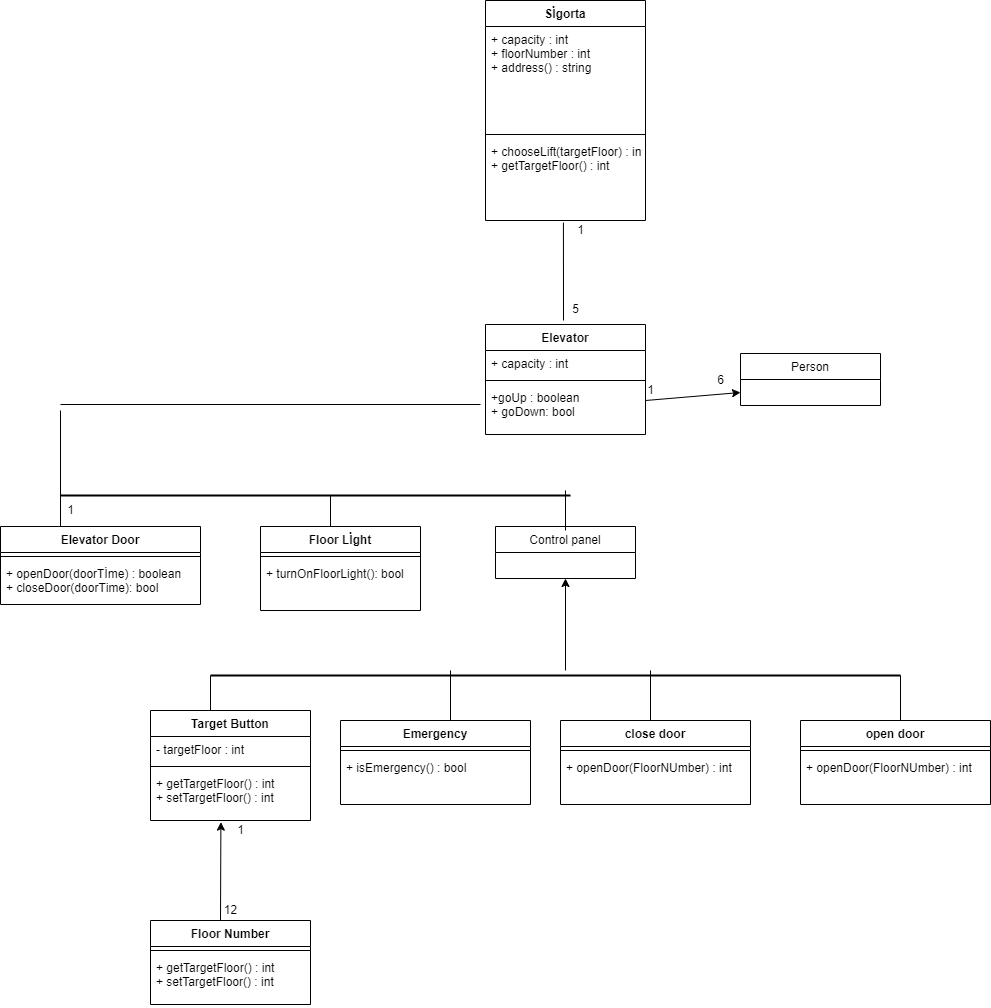

The diagram above was exported from draw.io. Its source (the exported page's mxGraphModel, read from the mxfile embedded in the PNG):
<mxGraphModel dx="2305" dy="635" grid="1" gridSize="10" guides="1" tooltips="1" connect="1" arrows="1" fold="1" page="1" pageScale="1" pageWidth="850" pageHeight="1100" background="none" math="0" shadow="0">
  <root>
    <mxCell id="0" />
    <mxCell id="1" parent="0" />
    <mxCell id="z8BRhZUMJp3rCRA5e2ka-1" value="Sİgorta" style="swimlane;fontStyle=1;align=center;verticalAlign=top;childLayout=stackLayout;horizontal=1;startSize=26;horizontalStack=0;resizeParent=1;resizeParentMax=0;resizeLast=0;collapsible=1;marginBottom=0;" vertex="1" parent="1">
      <mxGeometry x="475" y="80" width="160" height="220" as="geometry" />
    </mxCell>
    <mxCell id="z8BRhZUMJp3rCRA5e2ka-2" value="+ capacity : int&#10;+ floorNumber : int&#10;+ address() : string&#10;" style="text;strokeColor=none;fillColor=none;align=left;verticalAlign=top;spacingLeft=4;spacingRight=4;overflow=hidden;rotatable=0;points=[[0,0.5],[1,0.5]];portConstraint=eastwest;" vertex="1" parent="z8BRhZUMJp3rCRA5e2ka-1">
      <mxGeometry y="26" width="160" height="104" as="geometry" />
    </mxCell>
    <mxCell id="z8BRhZUMJp3rCRA5e2ka-3" value="" style="line;strokeWidth=1;fillColor=none;align=left;verticalAlign=middle;spacingTop=-1;spacingLeft=3;spacingRight=3;rotatable=0;labelPosition=right;points=[];portConstraint=eastwest;" vertex="1" parent="z8BRhZUMJp3rCRA5e2ka-1">
      <mxGeometry y="130" width="160" height="8" as="geometry" />
    </mxCell>
    <mxCell id="z8BRhZUMJp3rCRA5e2ka-4" value="+ chooseLift(targetFloor) : int&#10;+ getTargetFloor() : int" style="text;strokeColor=none;fillColor=none;align=left;verticalAlign=top;spacingLeft=4;spacingRight=4;overflow=hidden;rotatable=0;points=[[0,0.5],[1,0.5]];portConstraint=eastwest;" vertex="1" parent="z8BRhZUMJp3rCRA5e2ka-1">
      <mxGeometry y="138" width="160" height="82" as="geometry" />
    </mxCell>
    <mxCell id="z8BRhZUMJp3rCRA5e2ka-9" value="Elevator" style="swimlane;fontStyle=1;align=center;verticalAlign=top;childLayout=stackLayout;horizontal=1;startSize=26;horizontalStack=0;resizeParent=1;resizeParentMax=0;resizeLast=0;collapsible=1;marginBottom=0;" vertex="1" parent="1">
      <mxGeometry x="475" y="404" width="160" height="110" as="geometry" />
    </mxCell>
    <mxCell id="z8BRhZUMJp3rCRA5e2ka-10" value="+ capacity : int" style="text;strokeColor=none;fillColor=none;align=left;verticalAlign=top;spacingLeft=4;spacingRight=4;overflow=hidden;rotatable=0;points=[[0,0.5],[1,0.5]];portConstraint=eastwest;" vertex="1" parent="z8BRhZUMJp3rCRA5e2ka-9">
      <mxGeometry y="26" width="160" height="26" as="geometry" />
    </mxCell>
    <mxCell id="z8BRhZUMJp3rCRA5e2ka-11" value="" style="line;strokeWidth=1;fillColor=none;align=left;verticalAlign=middle;spacingTop=-1;spacingLeft=3;spacingRight=3;rotatable=0;labelPosition=right;points=[];portConstraint=eastwest;" vertex="1" parent="z8BRhZUMJp3rCRA5e2ka-9">
      <mxGeometry y="52" width="160" height="8" as="geometry" />
    </mxCell>
    <mxCell id="z8BRhZUMJp3rCRA5e2ka-12" value="+goUp : boolean&#10;+ goDown: bool" style="text;strokeColor=none;fillColor=none;align=left;verticalAlign=top;spacingLeft=4;spacingRight=4;overflow=hidden;rotatable=0;points=[[0,0.5],[1,0.5]];portConstraint=eastwest;" vertex="1" parent="z8BRhZUMJp3rCRA5e2ka-9">
      <mxGeometry y="60" width="160" height="50" as="geometry" />
    </mxCell>
    <mxCell id="z8BRhZUMJp3rCRA5e2ka-13" value="Elevator Door" style="swimlane;fontStyle=1;align=center;verticalAlign=top;childLayout=stackLayout;horizontal=1;startSize=26;horizontalStack=0;resizeParent=1;resizeParentMax=0;resizeLast=0;collapsible=1;marginBottom=0;" vertex="1" parent="1">
      <mxGeometry x="-10" y="606" width="200" height="78" as="geometry" />
    </mxCell>
    <mxCell id="z8BRhZUMJp3rCRA5e2ka-15" value="" style="line;strokeWidth=1;fillColor=none;align=left;verticalAlign=middle;spacingTop=-1;spacingLeft=3;spacingRight=3;rotatable=0;labelPosition=right;points=[];portConstraint=eastwest;" vertex="1" parent="z8BRhZUMJp3rCRA5e2ka-13">
      <mxGeometry y="26" width="200" height="8" as="geometry" />
    </mxCell>
    <mxCell id="z8BRhZUMJp3rCRA5e2ka-16" value="+ openDoor(doorTİme) : boolean&#10;+ closeDoor(doorTime): bool" style="text;strokeColor=none;fillColor=none;align=left;verticalAlign=top;spacingLeft=4;spacingRight=4;overflow=hidden;rotatable=0;points=[[0,0.5],[1,0.5]];portConstraint=eastwest;" vertex="1" parent="z8BRhZUMJp3rCRA5e2ka-13">
      <mxGeometry y="34" width="200" height="44" as="geometry" />
    </mxCell>
    <mxCell id="z8BRhZUMJp3rCRA5e2ka-18" value="Floor Lİght" style="swimlane;fontStyle=1;align=center;verticalAlign=top;childLayout=stackLayout;horizontal=1;startSize=26;horizontalStack=0;resizeParent=1;resizeParentMax=0;resizeLast=0;collapsible=1;marginBottom=0;" vertex="1" parent="1">
      <mxGeometry x="250" y="606" width="160" height="84" as="geometry" />
    </mxCell>
    <mxCell id="z8BRhZUMJp3rCRA5e2ka-20" value="" style="line;strokeWidth=1;fillColor=none;align=left;verticalAlign=middle;spacingTop=-1;spacingLeft=3;spacingRight=3;rotatable=0;labelPosition=right;points=[];portConstraint=eastwest;" vertex="1" parent="z8BRhZUMJp3rCRA5e2ka-18">
      <mxGeometry y="26" width="160" height="8" as="geometry" />
    </mxCell>
    <mxCell id="z8BRhZUMJp3rCRA5e2ka-21" value="+ turnOnFloorLight(): bool" style="text;strokeColor=none;fillColor=none;align=left;verticalAlign=top;spacingLeft=4;spacingRight=4;overflow=hidden;rotatable=0;points=[[0,0.5],[1,0.5]];portConstraint=eastwest;" vertex="1" parent="z8BRhZUMJp3rCRA5e2ka-18">
      <mxGeometry y="34" width="160" height="50" as="geometry" />
    </mxCell>
    <mxCell id="z8BRhZUMJp3rCRA5e2ka-22" value="Control panel" style="swimlane;fontStyle=0;childLayout=stackLayout;horizontal=1;startSize=26;fillColor=none;horizontalStack=0;resizeParent=1;resizeParentMax=0;resizeLast=0;collapsible=1;marginBottom=0;" vertex="1" parent="1">
      <mxGeometry x="485" y="606" width="140" height="52" as="geometry" />
    </mxCell>
    <mxCell id="z8BRhZUMJp3rCRA5e2ka-26" value="Target Button" style="swimlane;fontStyle=1;align=center;verticalAlign=top;childLayout=stackLayout;horizontal=1;startSize=26;horizontalStack=0;resizeParent=1;resizeParentMax=0;resizeLast=0;collapsible=1;marginBottom=0;" vertex="1" parent="1">
      <mxGeometry x="140" y="790" width="160" height="110" as="geometry" />
    </mxCell>
    <mxCell id="z8BRhZUMJp3rCRA5e2ka-27" value="- targetFloor : int" style="text;strokeColor=none;fillColor=none;align=left;verticalAlign=top;spacingLeft=4;spacingRight=4;overflow=hidden;rotatable=0;points=[[0,0.5],[1,0.5]];portConstraint=eastwest;" vertex="1" parent="z8BRhZUMJp3rCRA5e2ka-26">
      <mxGeometry y="26" width="160" height="26" as="geometry" />
    </mxCell>
    <mxCell id="z8BRhZUMJp3rCRA5e2ka-28" value="" style="line;strokeWidth=1;fillColor=none;align=left;verticalAlign=middle;spacingTop=-1;spacingLeft=3;spacingRight=3;rotatable=0;labelPosition=right;points=[];portConstraint=eastwest;" vertex="1" parent="z8BRhZUMJp3rCRA5e2ka-26">
      <mxGeometry y="52" width="160" height="8" as="geometry" />
    </mxCell>
    <mxCell id="z8BRhZUMJp3rCRA5e2ka-29" value="+ getTargetFloor() : int&#10;+ setTargetFloor() : int" style="text;strokeColor=none;fillColor=none;align=left;verticalAlign=top;spacingLeft=4;spacingRight=4;overflow=hidden;rotatable=0;points=[[0,0.5],[1,0.5]];portConstraint=eastwest;" vertex="1" parent="z8BRhZUMJp3rCRA5e2ka-26">
      <mxGeometry y="60" width="160" height="50" as="geometry" />
    </mxCell>
    <mxCell id="z8BRhZUMJp3rCRA5e2ka-30" value="open door" style="swimlane;fontStyle=1;align=center;verticalAlign=top;childLayout=stackLayout;horizontal=1;startSize=26;horizontalStack=0;resizeParent=1;resizeParentMax=0;resizeLast=0;collapsible=1;marginBottom=0;" vertex="1" parent="1">
      <mxGeometry x="790" y="800" width="190" height="84" as="geometry" />
    </mxCell>
    <mxCell id="z8BRhZUMJp3rCRA5e2ka-31" value="" style="line;strokeWidth=1;fillColor=none;align=left;verticalAlign=middle;spacingTop=-1;spacingLeft=3;spacingRight=3;rotatable=0;labelPosition=right;points=[];portConstraint=eastwest;" vertex="1" parent="z8BRhZUMJp3rCRA5e2ka-30">
      <mxGeometry y="26" width="190" height="8" as="geometry" />
    </mxCell>
    <mxCell id="z8BRhZUMJp3rCRA5e2ka-32" value="+ openDoor(FloorNUmber) : int" style="text;strokeColor=none;fillColor=none;align=left;verticalAlign=top;spacingLeft=4;spacingRight=4;overflow=hidden;rotatable=0;points=[[0,0.5],[1,0.5]];portConstraint=eastwest;" vertex="1" parent="z8BRhZUMJp3rCRA5e2ka-30">
      <mxGeometry y="34" width="190" height="50" as="geometry" />
    </mxCell>
    <mxCell id="z8BRhZUMJp3rCRA5e2ka-33" value="close door" style="swimlane;fontStyle=1;align=center;verticalAlign=top;childLayout=stackLayout;horizontal=1;startSize=26;horizontalStack=0;resizeParent=1;resizeParentMax=0;resizeLast=0;collapsible=1;marginBottom=0;" vertex="1" parent="1">
      <mxGeometry x="550" y="800" width="190" height="84" as="geometry" />
    </mxCell>
    <mxCell id="z8BRhZUMJp3rCRA5e2ka-34" value="" style="line;strokeWidth=1;fillColor=none;align=left;verticalAlign=middle;spacingTop=-1;spacingLeft=3;spacingRight=3;rotatable=0;labelPosition=right;points=[];portConstraint=eastwest;" vertex="1" parent="z8BRhZUMJp3rCRA5e2ka-33">
      <mxGeometry y="26" width="190" height="8" as="geometry" />
    </mxCell>
    <mxCell id="z8BRhZUMJp3rCRA5e2ka-35" value="+ openDoor(FloorNUmber) : int" style="text;strokeColor=none;fillColor=none;align=left;verticalAlign=top;spacingLeft=4;spacingRight=4;overflow=hidden;rotatable=0;points=[[0,0.5],[1,0.5]];portConstraint=eastwest;" vertex="1" parent="z8BRhZUMJp3rCRA5e2ka-33">
      <mxGeometry y="34" width="190" height="50" as="geometry" />
    </mxCell>
    <mxCell id="z8BRhZUMJp3rCRA5e2ka-36" value="Emergency" style="swimlane;fontStyle=1;align=center;verticalAlign=top;childLayout=stackLayout;horizontal=1;startSize=26;horizontalStack=0;resizeParent=1;resizeParentMax=0;resizeLast=0;collapsible=1;marginBottom=0;" vertex="1" parent="1">
      <mxGeometry x="330" y="800" width="190" height="84" as="geometry" />
    </mxCell>
    <mxCell id="z8BRhZUMJp3rCRA5e2ka-37" value="" style="line;strokeWidth=1;fillColor=none;align=left;verticalAlign=middle;spacingTop=-1;spacingLeft=3;spacingRight=3;rotatable=0;labelPosition=right;points=[];portConstraint=eastwest;" vertex="1" parent="z8BRhZUMJp3rCRA5e2ka-36">
      <mxGeometry y="26" width="190" height="8" as="geometry" />
    </mxCell>
    <mxCell id="z8BRhZUMJp3rCRA5e2ka-38" value="+ isEmergency() : bool" style="text;strokeColor=none;fillColor=none;align=left;verticalAlign=top;spacingLeft=4;spacingRight=4;overflow=hidden;rotatable=0;points=[[0,0.5],[1,0.5]];portConstraint=eastwest;" vertex="1" parent="z8BRhZUMJp3rCRA5e2ka-36">
      <mxGeometry y="34" width="190" height="50" as="geometry" />
    </mxCell>
    <mxCell id="z8BRhZUMJp3rCRA5e2ka-39" value="Floor Number" style="swimlane;fontStyle=1;align=center;verticalAlign=top;childLayout=stackLayout;horizontal=1;startSize=26;horizontalStack=0;resizeParent=1;resizeParentMax=0;resizeLast=0;collapsible=1;marginBottom=0;" vertex="1" parent="1">
      <mxGeometry x="140" y="1000" width="160" height="84" as="geometry" />
    </mxCell>
    <mxCell id="z8BRhZUMJp3rCRA5e2ka-40" value="" style="line;strokeWidth=1;fillColor=none;align=left;verticalAlign=middle;spacingTop=-1;spacingLeft=3;spacingRight=3;rotatable=0;labelPosition=right;points=[];portConstraint=eastwest;" vertex="1" parent="z8BRhZUMJp3rCRA5e2ka-39">
      <mxGeometry y="26" width="160" height="8" as="geometry" />
    </mxCell>
    <mxCell id="z8BRhZUMJp3rCRA5e2ka-41" value="+ getTargetFloor() : int&#10;+ setTargetFloor() : int" style="text;strokeColor=none;fillColor=none;align=left;verticalAlign=top;spacingLeft=4;spacingRight=4;overflow=hidden;rotatable=0;points=[[0,0.5],[1,0.5]];portConstraint=eastwest;" vertex="1" parent="z8BRhZUMJp3rCRA5e2ka-39">
      <mxGeometry y="34" width="160" height="50" as="geometry" />
    </mxCell>
    <mxCell id="z8BRhZUMJp3rCRA5e2ka-42" value="Person" style="swimlane;fontStyle=0;childLayout=stackLayout;horizontal=1;startSize=26;fillColor=none;horizontalStack=0;resizeParent=1;resizeParentMax=0;resizeLast=0;collapsible=1;marginBottom=0;" vertex="1" parent="1">
      <mxGeometry x="730" y="433" width="140" height="52" as="geometry" />
    </mxCell>
    <mxCell id="z8BRhZUMJp3rCRA5e2ka-48" value="" style="endArrow=none;html=1;rounded=0;entryX=0.487;entryY=1.026;entryDx=0;entryDy=0;entryPerimeter=0;" edge="1" parent="1" target="z8BRhZUMJp3rCRA5e2ka-4">
      <mxGeometry width="50" height="50" relative="1" as="geometry">
        <mxPoint x="553" y="400" as="sourcePoint" />
        <mxPoint x="600" y="354" as="targetPoint" />
      </mxGeometry>
    </mxCell>
    <mxCell id="z8BRhZUMJp3rCRA5e2ka-49" value="1" style="text;html=1;align=center;verticalAlign=middle;resizable=0;points=[];autosize=1;strokeColor=none;fillColor=none;" vertex="1" parent="1">
      <mxGeometry x="555" y="295" width="30" height="30" as="geometry" />
    </mxCell>
    <mxCell id="z8BRhZUMJp3rCRA5e2ka-50" value="5" style="text;html=1;align=center;verticalAlign=middle;resizable=0;points=[];autosize=1;strokeColor=none;fillColor=none;" vertex="1" parent="1">
      <mxGeometry x="550" y="374" width="30" height="30" as="geometry" />
    </mxCell>
    <mxCell id="z8BRhZUMJp3rCRA5e2ka-58" value="" style="endArrow=none;html=1;rounded=0;" edge="1" parent="1">
      <mxGeometry width="50" height="50" relative="1" as="geometry">
        <mxPoint x="50" y="606" as="sourcePoint" />
        <mxPoint x="50" y="490" as="targetPoint" />
      </mxGeometry>
    </mxCell>
    <mxCell id="z8BRhZUMJp3rCRA5e2ka-59" value="" style="endArrow=none;html=1;rounded=0;" edge="1" parent="1">
      <mxGeometry width="50" height="50" relative="1" as="geometry">
        <mxPoint x="50" y="484" as="sourcePoint" />
        <mxPoint x="470" y="484" as="targetPoint" />
      </mxGeometry>
    </mxCell>
    <mxCell id="z8BRhZUMJp3rCRA5e2ka-60" value="" style="line;strokeWidth=2;html=1;" vertex="1" parent="1">
      <mxGeometry x="50" y="570" width="510" height="10" as="geometry" />
    </mxCell>
    <mxCell id="z8BRhZUMJp3rCRA5e2ka-61" value="" style="endArrow=none;html=1;rounded=0;" edge="1" parent="1">
      <mxGeometry width="50" height="50" relative="1" as="geometry">
        <mxPoint x="320" y="606" as="sourcePoint" />
        <mxPoint x="320" y="575" as="targetPoint" />
      </mxGeometry>
    </mxCell>
    <mxCell id="z8BRhZUMJp3rCRA5e2ka-64" value="" style="endArrow=none;html=1;rounded=0;" edge="1" parent="1">
      <mxGeometry width="50" height="50" relative="1" as="geometry">
        <mxPoint x="555" y="610" as="sourcePoint" />
        <mxPoint x="555" y="570" as="targetPoint" />
      </mxGeometry>
    </mxCell>
    <mxCell id="z8BRhZUMJp3rCRA5e2ka-66" value="" style="line;strokeWidth=2;html=1;" vertex="1" parent="1">
      <mxGeometry x="200" y="750" width="690" height="10" as="geometry" />
    </mxCell>
    <mxCell id="z8BRhZUMJp3rCRA5e2ka-68" value="" style="endArrow=classic;html=1;rounded=0;entryX=0.5;entryY=1;entryDx=0;entryDy=0;" edge="1" parent="1" target="z8BRhZUMJp3rCRA5e2ka-22">
      <mxGeometry width="50" height="50" relative="1" as="geometry">
        <mxPoint x="555" y="750" as="sourcePoint" />
        <mxPoint x="605" y="700" as="targetPoint" />
      </mxGeometry>
    </mxCell>
    <mxCell id="z8BRhZUMJp3rCRA5e2ka-70" value="" style="endArrow=none;html=1;rounded=0;" edge="1" parent="1">
      <mxGeometry width="50" height="50" relative="1" as="geometry">
        <mxPoint x="440" y="799.9999999999998" as="sourcePoint" />
        <mxPoint x="440" y="749.9999999999998" as="targetPoint" />
      </mxGeometry>
    </mxCell>
    <mxCell id="z8BRhZUMJp3rCRA5e2ka-73" value="" style="endArrow=none;html=1;rounded=0;entryX=0;entryY=0.5;entryDx=0;entryDy=0;entryPerimeter=0;" edge="1" parent="1" target="z8BRhZUMJp3rCRA5e2ka-66">
      <mxGeometry width="50" height="50" relative="1" as="geometry">
        <mxPoint x="200" y="790" as="sourcePoint" />
        <mxPoint x="245" y="740" as="targetPoint" />
      </mxGeometry>
    </mxCell>
    <mxCell id="z8BRhZUMJp3rCRA5e2ka-74" value="" style="endArrow=none;html=1;rounded=0;" edge="1" parent="1">
      <mxGeometry width="50" height="50" relative="1" as="geometry">
        <mxPoint x="640" y="800" as="sourcePoint" />
        <mxPoint x="640" y="750" as="targetPoint" />
      </mxGeometry>
    </mxCell>
    <mxCell id="z8BRhZUMJp3rCRA5e2ka-75" value="" style="endArrow=none;html=1;rounded=0;entryX=1;entryY=0.5;entryDx=0;entryDy=0;entryPerimeter=0;" edge="1" parent="1" target="z8BRhZUMJp3rCRA5e2ka-66">
      <mxGeometry width="50" height="50" relative="1" as="geometry">
        <mxPoint x="860" y="800" as="sourcePoint" />
        <mxPoint x="900" y="760" as="targetPoint" />
        <Array as="points">
          <mxPoint x="890" y="800" />
        </Array>
      </mxGeometry>
    </mxCell>
    <mxCell id="z8BRhZUMJp3rCRA5e2ka-76" value="" style="endArrow=classic;html=1;rounded=0;entryX=0.44;entryY=1.033;entryDx=0;entryDy=0;entryPerimeter=0;" edge="1" parent="1" target="z8BRhZUMJp3rCRA5e2ka-29">
      <mxGeometry width="50" height="50" relative="1" as="geometry">
        <mxPoint x="210" y="1000" as="sourcePoint" />
        <mxPoint x="260" y="950" as="targetPoint" />
      </mxGeometry>
    </mxCell>
    <mxCell id="z8BRhZUMJp3rCRA5e2ka-77" value="1" style="text;html=1;align=center;verticalAlign=middle;resizable=0;points=[];autosize=1;strokeColor=none;fillColor=none;" vertex="1" parent="1">
      <mxGeometry x="215" y="895" width="30" height="30" as="geometry" />
    </mxCell>
    <mxCell id="z8BRhZUMJp3rCRA5e2ka-78" value="12" style="text;html=1;align=center;verticalAlign=middle;resizable=0;points=[];autosize=1;strokeColor=none;fillColor=none;" vertex="1" parent="1">
      <mxGeometry x="200" y="975" width="40" height="30" as="geometry" />
    </mxCell>
    <mxCell id="z8BRhZUMJp3rCRA5e2ka-79" value="1" style="text;html=1;align=center;verticalAlign=middle;resizable=0;points=[];autosize=1;strokeColor=none;fillColor=none;" vertex="1" parent="1">
      <mxGeometry x="45" y="575" width="30" height="30" as="geometry" />
    </mxCell>
    <mxCell id="z8BRhZUMJp3rCRA5e2ka-81" value="" style="endArrow=classic;html=1;rounded=0;entryX=0;entryY=0.75;entryDx=0;entryDy=0;" edge="1" parent="1" target="z8BRhZUMJp3rCRA5e2ka-42">
      <mxGeometry width="50" height="50" relative="1" as="geometry">
        <mxPoint x="635" y="480" as="sourcePoint" />
        <mxPoint x="685" y="430" as="targetPoint" />
      </mxGeometry>
    </mxCell>
    <mxCell id="z8BRhZUMJp3rCRA5e2ka-82" value="6" style="text;html=1;align=center;verticalAlign=middle;resizable=0;points=[];autosize=1;strokeColor=none;fillColor=none;" vertex="1" parent="1">
      <mxGeometry x="695" y="445" width="30" height="30" as="geometry" />
    </mxCell>
    <mxCell id="z8BRhZUMJp3rCRA5e2ka-83" value="1" style="text;html=1;align=center;verticalAlign=middle;resizable=0;points=[];autosize=1;strokeColor=none;fillColor=none;" vertex="1" parent="1">
      <mxGeometry x="625" y="455" width="30" height="30" as="geometry" />
    </mxCell>
  </root>
</mxGraphModel>